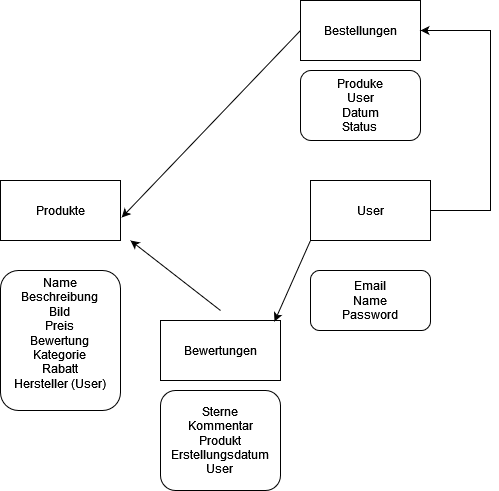

The diagram above was exported from draw.io. Its source (the exported page's mxGraphModel, read from the mxfile embedded in the PNG):
<mxGraphModel dx="1278" dy="556" grid="1" gridSize="10" guides="1" tooltips="1" connect="1" arrows="1" fold="1" page="1" pageScale="1" pageWidth="827" pageHeight="1169" math="0" shadow="0">
  <root>
    <mxCell id="0" />
    <mxCell id="1" parent="0" />
    <mxCell id="QJ7CUzCTqvp5kJ7x3818-1" value="Produkte" style="rounded=0;whiteSpace=wrap;html=1;" vertex="1" parent="1">
      <mxGeometry x="180" y="230" width="120" height="60" as="geometry" />
    </mxCell>
    <mxCell id="QJ7CUzCTqvp5kJ7x3818-2" value="&lt;div&gt;Name&lt;/div&gt;&lt;div&gt;Beschreibung&lt;/div&gt;&lt;div&gt;Bild&lt;/div&gt;&lt;div&gt;Preis&lt;br&gt;&lt;/div&gt;&lt;div&gt;Bewertung&lt;/div&gt;&lt;div&gt;Kategorie&lt;/div&gt;&lt;div&gt;Rabatt&lt;/div&gt;&lt;div&gt;Hersteller (User)&lt;br&gt;&lt;/div&gt;&lt;div&gt;&lt;br&gt;&lt;/div&gt;" style="rounded=1;whiteSpace=wrap;html=1;" vertex="1" parent="1">
      <mxGeometry x="180" y="320" width="120" height="140" as="geometry" />
    </mxCell>
    <mxCell id="QJ7CUzCTqvp5kJ7x3818-3" value="User" style="rounded=0;whiteSpace=wrap;html=1;" vertex="1" parent="1">
      <mxGeometry x="490" y="230" width="120" height="60" as="geometry" />
    </mxCell>
    <mxCell id="QJ7CUzCTqvp5kJ7x3818-4" value="&lt;div&gt;Email&lt;/div&gt;&lt;div&gt;Name&lt;/div&gt;&lt;div&gt;Password&lt;br&gt;&lt;/div&gt;" style="rounded=1;whiteSpace=wrap;html=1;" vertex="1" parent="1">
      <mxGeometry x="490" y="320" width="120" height="60" as="geometry" />
    </mxCell>
    <mxCell id="QJ7CUzCTqvp5kJ7x3818-5" value="" style="endArrow=classic;html=1;rounded=0;entryX=1.01;entryY=0.617;entryDx=0;entryDy=0;entryPerimeter=0;exitX=0;exitY=0.5;exitDx=0;exitDy=0;" edge="1" parent="1" source="QJ7CUzCTqvp5kJ7x3818-9" target="QJ7CUzCTqvp5kJ7x3818-1">
      <mxGeometry width="50" height="50" relative="1" as="geometry">
        <mxPoint x="390" y="190" as="sourcePoint" />
        <mxPoint x="460" y="60" as="targetPoint" />
      </mxGeometry>
    </mxCell>
    <mxCell id="QJ7CUzCTqvp5kJ7x3818-9" value="Bestellungen" style="rounded=0;whiteSpace=wrap;html=1;" vertex="1" parent="1">
      <mxGeometry x="480" y="50" width="120" height="60" as="geometry" />
    </mxCell>
    <mxCell id="QJ7CUzCTqvp5kJ7x3818-10" value="&lt;div&gt;Produke&lt;/div&gt;&lt;div&gt;User&lt;/div&gt;&lt;div&gt;Datum&lt;/div&gt;&lt;div&gt;Status&lt;br&gt;&lt;/div&gt;" style="rounded=1;whiteSpace=wrap;html=1;" vertex="1" parent="1">
      <mxGeometry x="480" y="120" width="120" height="70" as="geometry" />
    </mxCell>
    <mxCell id="QJ7CUzCTqvp5kJ7x3818-11" value="" style="endArrow=classic;html=1;rounded=0;entryX=1;entryY=0.5;entryDx=0;entryDy=0;" edge="1" parent="1" target="QJ7CUzCTqvp5kJ7x3818-9">
      <mxGeometry width="50" height="50" relative="1" as="geometry">
        <mxPoint x="610" y="260" as="sourcePoint" />
        <mxPoint x="560" y="220" as="targetPoint" />
        <Array as="points">
          <mxPoint x="670" y="260" />
          <mxPoint x="670" y="80" />
        </Array>
      </mxGeometry>
    </mxCell>
    <mxCell id="QJ7CUzCTqvp5kJ7x3818-12" value="Bewertungen" style="rounded=0;whiteSpace=wrap;html=1;" vertex="1" parent="1">
      <mxGeometry x="340" y="370" width="120" height="60" as="geometry" />
    </mxCell>
    <mxCell id="QJ7CUzCTqvp5kJ7x3818-13" value="&lt;div&gt;Sterne&lt;/div&gt;&lt;div&gt;Kommentar&lt;/div&gt;&lt;div&gt;Produkt&lt;/div&gt;&lt;div&gt;Erstellungsdatum&lt;/div&gt;&lt;div&gt;User&lt;br&gt;&lt;/div&gt;" style="rounded=1;whiteSpace=wrap;html=1;" vertex="1" parent="1">
      <mxGeometry x="340" y="440" width="120" height="100" as="geometry" />
    </mxCell>
    <mxCell id="QJ7CUzCTqvp5kJ7x3818-14" value="" style="endArrow=classic;html=1;rounded=0;" edge="1" parent="1">
      <mxGeometry width="50" height="50" relative="1" as="geometry">
        <mxPoint x="400" y="360" as="sourcePoint" />
        <mxPoint x="310" y="290" as="targetPoint" />
      </mxGeometry>
    </mxCell>
    <mxCell id="QJ7CUzCTqvp5kJ7x3818-15" value="" style="endArrow=classic;html=1;rounded=0;exitX=0;exitY=1;exitDx=0;exitDy=0;entryX=0.95;entryY=0.017;entryDx=0;entryDy=0;entryPerimeter=0;" edge="1" parent="1" source="QJ7CUzCTqvp5kJ7x3818-3" target="QJ7CUzCTqvp5kJ7x3818-12">
      <mxGeometry width="50" height="50" relative="1" as="geometry">
        <mxPoint x="420" y="390" as="sourcePoint" />
        <mxPoint x="470" y="340" as="targetPoint" />
      </mxGeometry>
    </mxCell>
  </root>
</mxGraphModel>